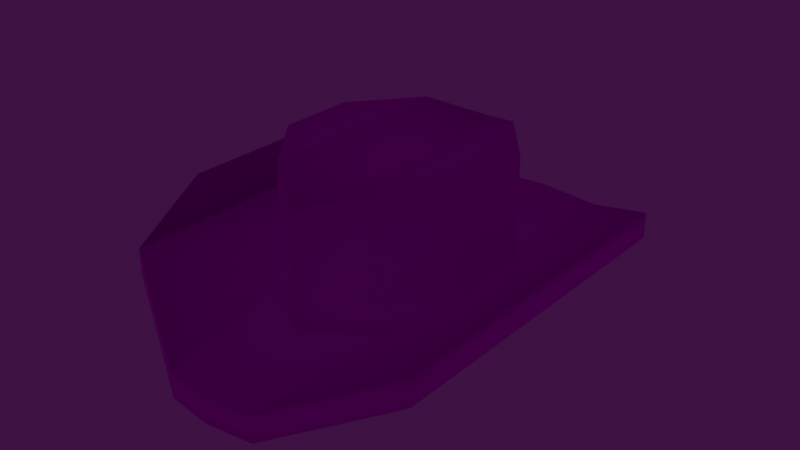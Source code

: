 # Source: Base.blend  (saved by Blender 2.93.21; exported with 4.5.12 LTS)
import bpy
from mathutils import Matrix  # noqa: F401  (used for matrix-valued properties, if any)

bpy.ops.wm.read_factory_settings(use_empty=True)
scene = bpy.context.scene
scene.name = 'Scene'

# ---- collections
col_collection = bpy.data.collections.new('Collection'); scene.collection.children.link(col_collection)

# ---- images (referenced by path relative to the original .blend; pixels are not part of the script)
import os
ASSET_DIR = os.environ.get("B2B_ASSET_DIR", "")  # directory of the original .blend (textures are referenced by path, not embedded)
HERE = os.path.dirname(os.path.abspath(__file__))  # packed textures are extracted next to this script under _unpacked/

def load_image(name, relpath, width, height, colorspace="sRGB"):
    """Load a texture the original file referenced (path relative to the .blend, or extracted next to this script)."""
    p = next((c for c in (os.path.join(HERE, relpath), os.path.join(ASSET_DIR, relpath)) if relpath and os.path.exists(c)), "")
    if p:
        img = bpy.data.images.load(p, check_existing=True)
        img.name = name
    else:  # same state as the original file: an image datablock whose file is absent (Cycles renders it pink)
        img = bpy.data.images.new(name, width, height)
        img.source = "FILE"
        img.filepath = "//" + (relpath or name)
    img.colorspace_settings.name = colorspace
    return img
img_alt_cowboy_png = load_image('alt cowboy.png', 'alt cowboy.png', 1024, 1024, 'sRGB')

# ---- materials (node trees are filled in below, after node groups)
mat_material_003 = bpy.data.materials.new('Material.003')
mat_material_003.use_transparent_shadow = False
mat_material_004 = bpy.data.materials.new('Material.004')
mat_material_004.use_transparent_shadow = False

# ---- material node trees
mat_material_003.use_nodes = True; mat_material_003.node_tree.nodes.clear()
_N = mat_material_003.node_tree.nodes; _L = mat_material_003.node_tree.links
n0 = _N.new('ShaderNodeBsdfPrincipled'); n0.name = 'Principled BSDF'; n0.location = (10, 300)
n0.distribution = 'GGX'
n0.subsurface_method = 'BURLEY'
n0.inputs[2].default_value = 0.0
n0.inputs[3].default_value = 1.45
n0.inputs[13].default_value = 0.0
n0.inputs[27].default_value = (0.0, 0.0, 0.0, 1.0)
n0.inputs[28].default_value = 1.0
n1 = _N.new('ShaderNodeOutputMaterial'); n1.name = 'Material Output'; n1.location = (300, 300)
n2 = _N.new('ShaderNodeTexImage'); n2.name = 'Image Texture'; n2.location = (-280, 280)
n2.image = img_alt_cowboy_png
n2.interpolation = 'Closest'
_L.new(n0.outputs[0], n1.inputs[0])
_L.new(n2.outputs[0], n0.inputs[0])
n1.is_active_output = True
mat_material_004.use_nodes = True; mat_material_004.node_tree.nodes.clear()
_N = mat_material_004.node_tree.nodes; _L = mat_material_004.node_tree.links
n0 = _N.new('ShaderNodeOutputMaterial'); n0.name = 'Material Output'; n0.location = (300, 300)
n1 = _N.new('ShaderNodeEmission'); n1.name = 'Emission'; n1.location = (10, 300)
n1.inputs[0].default_value = (1.0, 0.0, 0.0, 1.0)
_L.new(n1.outputs[0], n0.inputs[0])
n0.is_active_output = True

# ---- world
world_world = bpy.data.worlds.new('World'); scene.world = world_world
world_world.use_nodes = True; world_world.node_tree.nodes.clear()
_N = world_world.node_tree.nodes; _L = world_world.node_tree.links
n0 = _N.new('ShaderNodeOutputWorld'); n0.name = 'World Output'; n0.location = (300, 300)
n1 = _N.new('ShaderNodeBackground'); n1.name = 'Background'; n1.location = (10, 300)
n1.inputs[0].default_value = (0.04479, 0.00645, 0.05087, 1.0)
n1.inputs[1].default_value = 0.9
_L.new(n1.outputs[0], n0.inputs[0])
n0.is_active_output = True
world_world.color = (0.05088, 0.05088, 0.05088)
world_world.use_sun_shadow = False
world_world.sun_shadow_jitter_overblur = 0.0

# ---- meshes
me_cube_001 = bpy.data.meshes.new('Cube.001')
me_cube_001.from_pydata([(0.0, -0.1337, -0.0177), (0.0, 0.1337, -0.0177), (0.09986, -0.03644, -0.0177), (0.09986, 0.03779, -0.0177), (0.08675, 0.03779, -0.04974), (0.08675, -0.03644, -0.04974), (0.0, -0.1, -0.04974), (0.0, 0.1, -0.04974), (0.04986, -0.1, -0.0177), (0.04986, 0.1, -0.0177), (0.04986, -0.1, -0.04974), (0.04986, 0.1, -0.04974), (0.04625, -0.232, -0.05575), (0.0, -0.2379, -0.05575), (0.06866, 0.2294, -0.04425), (0.1531, 0.1742, -0.005615), (0.1533, -0.1722, -0.005615), (0.1531, 0.1742, -0.03178), (0.1533, -0.1722, -0.03178), (0.0, -0.2379, -0.08192), (0.0, 0.2379, -0.04425), (0.0, 0.2379, -0.07042), (0.04625, -0.232, -0.08192), (0.06866, 0.2294, -0.07042), (0.04986, -0.1, 0.08192), (0.0, -0.1337, 0.06468), (0.04986, 0.1, 0.08192), (0.09986, 0.03779, 0.08192), (0.09986, -0.03644, 0.08192), (0.0, 0.1337, 0.06468), (0.06219, -0.0988, -0.04412), (0.06623, 0.098, -0.03917), (0.1044, -0.03511, -0.02256), (0.1043, 0.03611, -0.02256), (0.0, 0.1344, -0.03917), (0.0, -0.1344, -0.04412), (0.1766, 0.08368, 0.02714), (0.1769, -0.08144, 0.02714), (0.1766, 0.08368, 0.0009758), (0.1769, -0.08144, 0.0009758), (0.0696, 0.02407, 0.006847), (0.0696, -0.02574, 0.006847), (0.0, -0.06839, 0.006847), (0.0, 0.06581, 0.006847), (0.04484, -0.06839, 0.006847), (0.04484, 0.06581, 0.006847)], [], [(33, 32, 16, 15), (11, 7, 21, 23), (9, 1, 29, 26), (32, 30, 12, 16), (5, 4, 17, 18), (0, 8, 24, 25), (10, 5, 18, 22), (23, 14, 15, 17), (17, 15, 36, 38), (22, 12, 13, 19), (18, 16, 12, 22), (21, 20, 14, 23), (4, 11, 23, 17), (31, 33, 15, 14), (34, 31, 14, 20), (6, 10, 22, 19), (30, 35, 13, 12), (26, 29, 25, 24), (27, 26, 24, 28), (8, 2, 28, 24), (2, 3, 27, 28), (3, 9, 26, 27), (8, 0, 35, 30), (1, 9, 31, 34), (9, 3, 33, 31), (2, 8, 30, 32), (3, 2, 32, 33), (38, 36, 37, 39), (18, 17, 38, 39), (16, 18, 39, 37), (15, 16, 37, 36), (7, 11, 45, 43), (11, 4, 40, 45), (10, 6, 42, 44), (5, 10, 44, 41), (4, 5, 41, 40), (44, 42, 43, 45, 40, 41)])
me_cube_001.polygons.foreach_set('use_smooth', [True] * 37)
_uv = me_cube_001.uv_layers.new(name='UVMap')
_uv.uv.foreach_set('vector', [0.968, 0.996, 0.9679, 0.9962, 0.9676, 0.9964, 0.9681, 0.9956, 0.9875, 0.9873, 0.9875, 0.9873, 0.9875, 0.9872, 0.9875, 0.9872, 0.1972, 0.6939, 0.2239, 0.6933, 0.2239, 0.7299, 0.1972, 0.7381, 0.9679, 0.9962, 0.9679, 0.9965, 0.9678, 0.9968, 0.9676, 0.9964, 0.9876, 0.9875, 0.9876, 0.9874, 0.9876, 0.9872, 0.9876, 0.9876, 0.06618, 0.6933, 0.09293, 0.6933, 0.09293, 0.7375, 0.06618, 0.7299, 0.9875, 0.9875, 0.9876, 0.9875, 0.9876, 0.9876, 0.9875, 0.9877, 0.9551, 0.9962, 0.9551, 0.9962, 0.9552, 0.9963, 0.9551, 0.9963, 0.955, 0.997, 0.955, 0.997, 0.9549, 0.9968, 0.955, 0.9968, 0.9544, 0.9975, 0.9545, 0.9975, 0.9545, 0.9975, 0.9544, 0.9976, 0.9544, 0.9973, 0.9545, 0.9973, 0.9545, 0.9975, 0.9544, 0.9975, 0.9551, 0.996, 0.9551, 0.996, 0.9551, 0.9962, 0.9551, 0.9962, 0.9876, 0.9874, 0.9875, 0.9873, 0.9875, 0.9872, 0.9876, 0.9872, 0.9686, 0.9974, 0.9691, 0.9988, 0.9669, 0.9983, 0.9669, 0.996, 0.9691, 0.9959, 0.9686, 0.9974, 0.9669, 0.996, 0.9677, 0.9947, 0.9875, 0.9875, 0.9875, 0.9875, 0.9875, 0.9877, 0.9875, 0.9877, 0.9679, 0.9965, 0.9681, 0.9966, 0.9679, 0.9969, 0.9678, 0.9968, 0.9808, 0.995, 0.981, 0.9949, 0.981, 0.9958, 0.9808, 0.9956, 0.9806, 0.9952, 0.9808, 0.995, 0.9808, 0.9956, 0.9806, 0.9954, 0.09293, 0.6933, 0.1288, 0.7045, 0.1288, 0.7487, 0.09293, 0.7375, 0.1288, 0.7045, 0.1618, 0.7096, 0.1618, 0.7538, 0.1288, 0.7487, 0.1618, 0.7096, 0.1972, 0.6939, 0.1972, 0.7381, 0.1618, 0.7538, 0.9817, 0.9966, 0.9818, 0.9966, 0.9818, 0.9966, 0.9817, 0.9966, 0.9819, 0.9965, 0.9818, 0.9965, 0.9818, 0.9965, 0.9819, 0.9965, 0.9814, 0.9965, 0.9814, 0.9966, 0.9814, 0.9966, 0.9814, 0.9965, 0.982, 0.9967, 0.982, 0.9966, 0.982, 0.9966, 0.982, 0.9967, 0.982, 0.9967, 0.982, 0.9967, 0.982, 0.9967, 0.982, 0.9967, 0.955, 0.9968, 0.9549, 0.9968, 0.9549, 0.9965, 0.955, 0.9965, 0.9872, 0.9872, 0.9872, 0.9868, 0.9872, 0.9869, 0.9872, 0.9871, 0.955, 0.9963, 0.955, 0.9963, 0.955, 0.9965, 0.9549, 0.9965, 0.9691, 0.9952, 0.9691, 0.9978, 0.9688, 0.9971, 0.9688, 0.9959, 0.9859, 0.9867, 0.9859, 0.9867, 0.9859, 0.9867, 0.9859, 0.9867, 0.9859, 0.9867, 0.986, 0.9867, 0.986, 0.9867, 0.9859, 0.9867, 0.9859, 0.9869, 0.9859, 0.9869, 0.9859, 0.9869, 0.9859, 0.9869, 0.986, 0.9868, 0.9859, 0.9869, 0.9859, 0.9869, 0.986, 0.9868, 0.986, 0.9867, 0.986, 0.9868, 0.986, 0.9868, 0.986, 0.9867, 0.9859, 0.9869, 0.9859, 0.9869, 0.9859, 0.9867, 0.9859, 0.9867, 0.986, 0.9867, 0.986, 0.9868])
_ca = me_cube_001.color_attributes.new('Col', 'BYTE_COLOR', 'CORNER')
_ca.data.foreach_set('color', [1.0, 1.0, 1.0, 1.0, 1.0, 1.0, 1.0, 1.0, 1.0, 1.0, 1.0, 1.0, 1.0, 1.0, 1.0, 1.0, 1.0, 1.0, 1.0, 1.0, 1.0, 1.0, 1.0, 1.0, 1.0, 1.0, 1.0, 1.0, 1.0, 1.0, 1.0, 1.0, 1.0, 1.0, 1.0, 1.0, 1.0, 1.0, 1.0, 1.0, 1.0, 1.0, 1.0, 1.0, 1.0, 1.0, 1.0, 1.0, 1.0, 1.0, 1.0, 1.0, 1.0, 1.0, 1.0, 1.0, 1.0, 1.0, 1.0, 1.0, 1.0, 1.0, 1.0, 1.0, 1.0, 1.0, 1.0, 1.0, 1.0, 1.0, 1.0, 1.0, 1.0, 1.0, 1.0, 1.0, 1.0, 1.0, 1.0, 1.0, 1.0, 1.0, 1.0, 1.0, 1.0, 1.0, 1.0, 1.0, 1.0, 1.0, 1.0, 1.0, 1.0, 1.0, 1.0, 1.0, 1.0, 1.0, 1.0, 1.0, 1.0, 1.0, 1.0, 1.0, 1.0, 1.0, 1.0, 1.0, 1.0, 1.0, 1.0, 1.0, 1.0, 1.0, 1.0, 1.0, 1.0, 1.0, 1.0, 1.0, 1.0, 1.0, 1.0, 1.0, 1.0, 1.0, 1.0, 1.0, 1.0, 1.0, 1.0, 1.0, 1.0, 1.0, 1.0, 1.0, 1.0, 1.0, 1.0, 1.0, 1.0, 1.0, 1.0, 1.0, 1.0, 1.0, 1.0, 1.0, 1.0, 1.0, 1.0, 1.0, 1.0, 1.0, 1.0, 1.0, 1.0, 1.0, 1.0, 1.0, 1.0, 1.0, 1.0, 1.0, 1.0, 1.0, 1.0, 1.0, 1.0, 1.0, 1.0, 1.0, 1.0, 1.0, 1.0, 1.0, 1.0, 1.0, 1.0, 1.0, 1.0, 1.0, 1.0, 1.0, 1.0, 1.0, 1.0, 1.0, 1.0, 1.0, 1.0, 1.0, 1.0, 1.0, 1.0, 1.0, 1.0, 1.0, 1.0, 1.0, 1.0, 1.0, 1.0, 1.0, 1.0, 1.0, 1.0, 1.0, 1.0, 1.0, 1.0, 1.0, 1.0, 1.0, 1.0, 1.0, 1.0, 1.0, 1.0, 1.0, 1.0, 1.0, 1.0, 1.0, 1.0, 1.0, 1.0, 1.0, 1.0, 1.0, 1.0, 1.0, 1.0, 1.0, 1.0, 1.0, 1.0, 1.0, 1.0, 1.0, 1.0, 1.0, 1.0, 1.0, 1.0, 1.0, 1.0, 1.0, 1.0, 1.0, 1.0, 1.0, 1.0, 1.0, 1.0, 1.0, 1.0, 1.0, 1.0, 1.0, 1.0, 1.0, 1.0, 1.0, 1.0, 1.0, 1.0, 1.0, 1.0, 1.0, 1.0, 1.0, 1.0, 1.0, 1.0, 1.0, 1.0, 1.0, 1.0, 1.0, 1.0, 1.0, 1.0, 1.0, 1.0, 1.0, 1.0, 1.0, 1.0, 1.0, 1.0, 1.0, 1.0, 1.0, 1.0, 1.0, 1.0, 1.0, 1.0, 1.0, 1.0, 1.0, 1.0, 1.0, 1.0, 1.0, 1.0, 1.0, 1.0, 1.0, 1.0, 1.0, 1.0, 1.0, 1.0, 1.0, 1.0, 1.0, 1.0, 1.0, 1.0, 1.0, 1.0, 1.0, 1.0, 1.0, 1.0, 1.0, 1.0, 1.0, 1.0, 1.0, 1.0, 1.0, 1.0, 1.0, 1.0, 1.0, 1.0, 1.0, 1.0, 1.0, 1.0, 1.0, 1.0, 1.0, 1.0, 1.0, 1.0, 1.0, 1.0, 1.0, 1.0, 1.0, 1.0, 1.0, 1.0, 1.0, 1.0, 1.0, 1.0, 1.0, 1.0, 1.0, 1.0, 1.0, 1.0, 1.0, 1.0, 1.0, 1.0, 1.0, 1.0, 1.0, 1.0, 1.0, 1.0, 1.0, 1.0, 1.0, 1.0, 1.0, 1.0, 1.0, 1.0, 1.0, 1.0, 1.0, 1.0, 1.0, 1.0, 1.0, 1.0, 1.0, 1.0, 1.0, 1.0, 1.0, 1.0, 1.0, 1.0, 1.0, 1.0, 1.0, 1.0, 1.0, 1.0, 1.0, 1.0, 1.0, 1.0, 1.0, 1.0, 1.0, 1.0, 1.0, 1.0, 1.0, 1.0, 1.0, 1.0, 1.0, 1.0, 1.0, 1.0, 1.0, 1.0, 1.0, 1.0, 1.0, 1.0, 1.0, 1.0, 1.0, 1.0, 1.0, 1.0, 1.0, 1.0, 1.0, 1.0, 1.0, 1.0, 1.0, 1.0, 1.0, 1.0, 1.0, 1.0, 1.0, 1.0, 1.0, 1.0, 1.0, 1.0, 1.0, 1.0, 1.0, 1.0, 1.0, 1.0, 1.0, 1.0, 1.0, 1.0, 1.0, 1.0, 1.0, 1.0, 1.0, 1.0, 1.0, 1.0, 1.0, 1.0, 1.0, 1.0, 1.0, 1.0, 1.0, 1.0, 1.0, 1.0, 1.0, 1.0, 1.0, 1.0, 1.0, 1.0, 1.0, 1.0, 1.0, 1.0, 1.0, 1.0, 1.0, 1.0, 1.0, 1.0, 1.0, 1.0, 1.0, 1.0, 1.0, 1.0, 1.0, 1.0, 1.0, 1.0, 1.0, 1.0, 1.0, 1.0, 1.0, 1.0, 1.0, 1.0, 1.0, 1.0, 1.0, 1.0, 1.0, 1.0, 1.0, 1.0, 1.0, 1.0, 1.0, 1.0, 1.0, 1.0, 1.0, 1.0, 1.0, 1.0, 1.0, 1.0, 1.0, 1.0, 1.0, 1.0, 1.0, 1.0, 1.0, 1.0, 1.0, 1.0, 1.0, 1.0, 1.0, 1.0, 1.0, 1.0, 1.0, 1.0, 1.0, 1.0, 1.0, 1.0, 1.0, 1.0, 1.0, 1.0, 1.0, 1.0, 1.0, 1.0, 1.0, 1.0, 1.0, 1.0, 1.0, 1.0, 1.0, 1.0, 1.0, 1.0, 1.0, 1.0, 1.0, 1.0, 1.0, 1.0, 1.0, 1.0, 1.0, 1.0, 1.0, 1.0, 1.0, 1.0, 1.0, 1.0, 1.0, 1.0, 1.0, 1.0, 1.0, 1.0, 1.0])
me_cube_001.materials.append(mat_material_003)
me_cube_001.materials.append(mat_material_004)
me_cube_001.use_remesh_fix_poles = True
me_cube_001.use_remesh_preserve_attributes = False
me_cube_001.update()

# ---- objects
ob_cube_002 = bpy.data.objects.new('Cube.002', me_cube_001)

# ---- transforms, parenting, visibility, modifiers, constraints
ob_cube_002.location = (0.0, 0.0, 0.0)
ob_cube_002.lineart.crease_threshold = 0.0
_vg = ob_cube_002.vertex_groups.new(name='Spine0')
_vg = ob_cube_002.vertex_groups.new(name='Spine1')
_vg = ob_cube_002.vertex_groups.new(name='Spine2')
_vg = ob_cube_002.vertex_groups.new(name='Spine3')
_vg = ob_cube_002.vertex_groups.new(name='Head')
for _i, _w in zip([0, 1, 2, 3, 4, 5, 6, 7, 8, 9, 10, 11, 12, 13, 14, 15, 16, 17, 18, 19, 20, 21, 22, 23, 24, 25, 26, 27, 28, 29, 30, 31, 32, 33, 34, 35, 36, 37, 38, 39, 40, 41, 42, 43, 44, 45], [0.999, 0.9988, 0.9989, 0.9989, 0.9944, 0.995, 0.9929, 0.9907, 0.9991, 0.9991, 0.9944, 0.9926, 0.9972, 0.9973, 0.9963, 0.9969, 0.9973, 0.996, 0.9967, 0.9968, 0.9962, 0.9955, 0.9968, 0.9956, 0.9995, 0.9995, 0.9996, 0.9994, 0.9994, 0.9995, 0.9987, 0.9988, 0.9988, 0.9987, 0.9985, 0.9986, 0.9967, 0.9969, 0.9965, 0.9968, 0.9944, 0.995, 0.9929, 0.9907, 0.9944, 0.9926]): _vg.add([_i], _w, 'REPLACE')
_vg = ob_cube_002.vertex_groups.new(name='Chest.L')
_vg = ob_cube_002.vertex_groups.new(name='Arm1.L')
_vg = ob_cube_002.vertex_groups.new(name='Arm2.L')
_vg = ob_cube_002.vertex_groups.new(name='Thumb.L')
_vg = ob_cube_002.vertex_groups.new(name='Hand.L')
_vg = ob_cube_002.vertex_groups.new(name='Fingers.L')
_vg = ob_cube_002.vertex_groups.new(name='Chest.R')
_vg = ob_cube_002.vertex_groups.new(name='Arm1.R')
_vg = ob_cube_002.vertex_groups.new(name='Arm2.R')
_vg = ob_cube_002.vertex_groups.new(name='Thumb.R')
_vg = ob_cube_002.vertex_groups.new(name='Hand.R')
_vg = ob_cube_002.vertex_groups.new(name='Fingers.R')
_vg = ob_cube_002.vertex_groups.new(name='Hip.L')
_vg = ob_cube_002.vertex_groups.new(name='Leg1.L')
_vg = ob_cube_002.vertex_groups.new(name='Leg2.L')
_vg = ob_cube_002.vertex_groups.new(name='Hip.R')
_vg = ob_cube_002.vertex_groups.new(name='Leg1.R')
_vg = ob_cube_002.vertex_groups.new(name='Leg2.R')
_vg = ob_cube_002.vertex_groups.new(name='Foot.L')
_vg = ob_cube_002.vertex_groups.new(name='Foot.R')
_m = ob_cube_002.modifiers.new('Mirror', 'MIRROR')
_m.use_clip = True
_m = ob_cube_002.modifiers.new('Armature', 'ARMATURE')

# ---- collection membership
col_collection.objects.link(ob_cube_002)

# ---- scene / render settings (as saved in the file)
scene.frame_start = 1; scene.frame_end = 50; scene.frame_set(0)
scene.render.engine = 'BLENDER_EEVEE_NEXT'
scene.cycles.use_denoising = False
scene.cycles.samples = 128
scene.cycles.sampling_pattern = 'TABULATED_SOBOL'
scene.cycles.use_adaptive_sampling = False
scene.cycles.use_light_tree = False
scene.view_settings.view_transform = 'Filmic'
bpy.context.view_layer.update()

# ---- added for rendering (the .blend has no active camera): camera
cam_auto = bpy.data.cameras.new('AutoCamera')
cam_auto.lens = 50.0
cam_auto.sensor_width = 36.0
cam_auto.clip_end = 1000.0
ob_auto_camera = bpy.data.objects.new('AutoCamera', cam_auto)
scene.collection.objects.link(ob_auto_camera)
ob_auto_camera.location = (0.569065, -0.682878, 0.455252)
ob_auto_camera.rotation_euler = (1.09748, -7.21219e-08, 0.694738)
scene.camera = ob_auto_camera
bpy.context.view_layer.update()
